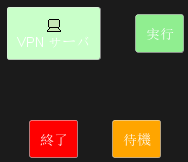

The diagram above was rendered by PlantUML. Its source (embedded in the PNG):
@startuml
archimate #Technology "VPN サーバ" as vpnServerA <<technology-device>>

rectangle 実行 #lightgreen
rectangle 終了 #red
rectangle 待機 #orange
@enduml